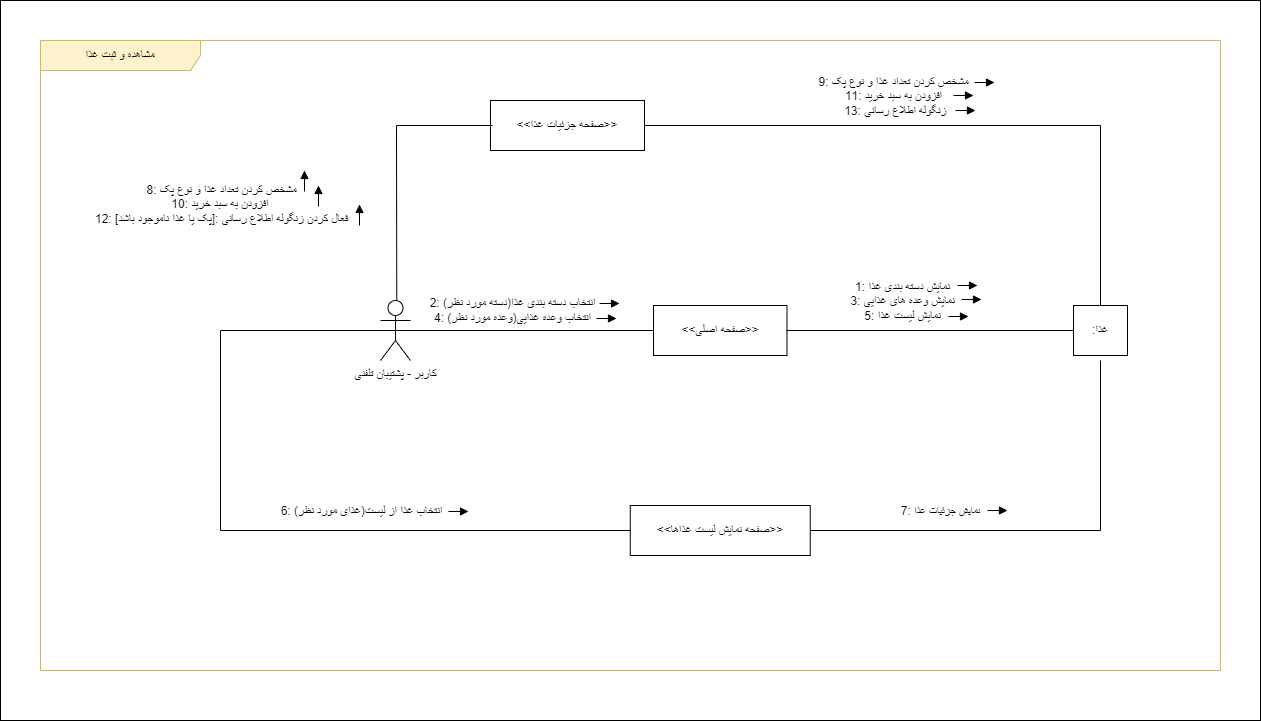

The diagram above was exported from draw.io. Its source (the exported page's mxGraphModel, read from the mxfile embedded in the PNG):
<mxGraphModel dx="1038" dy="-559" grid="1" gridSize="10" guides="1" tooltips="1" connect="1" arrows="1" fold="1" page="1" pageScale="1" pageWidth="850" pageHeight="1100" math="0" shadow="0">
  <root>
    <mxCell id="0" />
    <mxCell id="1" parent="0" />
    <mxCell id="6I5RbJxFRjQ0VFKdXff7-1" value="" style="rounded=0;whiteSpace=wrap;html=1;" parent="1" vertex="1">
      <mxGeometry x="60" y="1190" width="1260" height="720" as="geometry" />
    </mxCell>
    <mxCell id="SPQWzCGM6HDwd9X9PkXJ-1" value="&lt;font style=&quot;font-size: 12px;&quot;&gt;مشاهده و ثبت غذا&lt;/font&gt;" style="shape=umlFrame;whiteSpace=wrap;html=1;pointerEvents=0;width=160;height=30;fillColor=#FFF2CC;strokeColor=#d6b656;" parent="1" vertex="1">
      <mxGeometry x="100" y="1230" width="1180" height="630" as="geometry" />
    </mxCell>
    <mxCell id="SPQWzCGM6HDwd9X9PkXJ-2" value="&amp;lt;&amp;lt;صفحه اصلی&amp;gt;&amp;gt;" style="html=1;whiteSpace=wrap;" parent="1" vertex="1">
      <mxGeometry x="713" y="1495" width="133.5" height="50" as="geometry" />
    </mxCell>
    <mxCell id="SPQWzCGM6HDwd9X9PkXJ-3" value=":غذا" style="html=1;whiteSpace=wrap;" parent="1" vertex="1">
      <mxGeometry x="1133" y="1495" width="54" height="50" as="geometry" />
    </mxCell>
    <mxCell id="SPQWzCGM6HDwd9X9PkXJ-4" value="کاربر - پشتیبان تلفنی" style="shape=umlActor;verticalLabelPosition=bottom;verticalAlign=top;html=1;outlineConnect=0;" parent="1" vertex="1">
      <mxGeometry x="440" y="1490" width="30" height="60" as="geometry" />
    </mxCell>
    <mxCell id="SPQWzCGM6HDwd9X9PkXJ-5" value="" style="endArrow=none;html=1;rounded=0;exitX=0.5;exitY=0.5;exitDx=0;exitDy=0;exitPerimeter=0;entryX=0;entryY=0.5;entryDx=0;entryDy=0;" parent="1" source="SPQWzCGM6HDwd9X9PkXJ-4" target="SPQWzCGM6HDwd9X9PkXJ-2" edge="1">
      <mxGeometry width="50" height="50" relative="1" as="geometry">
        <mxPoint x="455.0000000000002" y="1529.0000000000002" as="sourcePoint" />
        <mxPoint x="790" y="1530" as="targetPoint" />
      </mxGeometry>
    </mxCell>
    <mxCell id="SPQWzCGM6HDwd9X9PkXJ-6" value="&lt;font style=&quot;font-size: 12px;&quot;&gt;2:&amp;nbsp;(دسته مورد نظر)انتخاب دسته بندی غذا&lt;br&gt;4:&amp;nbsp;(وعده مورد نظر)انتخاب وعده غذایی&lt;/font&gt;" style="edgeLabel;html=1;align=center;verticalAlign=middle;resizable=0;points=[];" parent="SPQWzCGM6HDwd9X9PkXJ-5" connectable="0" vertex="1">
      <mxGeometry x="-0.0504" y="1" relative="1" as="geometry">
        <mxPoint x="-6" y="-20" as="offset" />
      </mxGeometry>
    </mxCell>
    <mxCell id="SPQWzCGM6HDwd9X9PkXJ-7" value="" style="endArrow=none;html=1;rounded=0;entryX=0;entryY=0.5;entryDx=0;entryDy=0;" parent="1" target="SPQWzCGM6HDwd9X9PkXJ-3" edge="1">
      <mxGeometry width="50" height="50" relative="1" as="geometry">
        <mxPoint x="846" y="1520" as="sourcePoint" />
        <mxPoint x="1130" y="1520" as="targetPoint" />
      </mxGeometry>
    </mxCell>
    <mxCell id="SPQWzCGM6HDwd9X9PkXJ-8" value="&lt;font style=&quot;font-size: 12px;&quot;&gt;1:&amp;nbsp;نمایش دسته بندی غذا&lt;br&gt;3:&amp;nbsp;نمایش وعده های غذایی&lt;br&gt;5:&amp;nbsp;نمایش لیست غذا&lt;/font&gt;" style="edgeLabel;html=1;align=center;verticalAlign=middle;resizable=0;points=[];" parent="SPQWzCGM6HDwd9X9PkXJ-7" connectable="0" vertex="1">
      <mxGeometry x="-0.2352" relative="1" as="geometry">
        <mxPoint x="5" y="-30" as="offset" />
      </mxGeometry>
    </mxCell>
    <mxCell id="SPQWzCGM6HDwd9X9PkXJ-9" value="" style="html=1;verticalAlign=bottom;endArrow=block;curved=0;rounded=0;strokeWidth=1;" parent="1" edge="1">
      <mxGeometry x="0.0017" width="80" relative="1" as="geometry">
        <mxPoint x="659" y="1493" as="sourcePoint" />
        <mxPoint x="679" y="1493" as="targetPoint" />
        <mxPoint as="offset" />
      </mxGeometry>
    </mxCell>
    <mxCell id="SPQWzCGM6HDwd9X9PkXJ-10" value="" style="html=1;verticalAlign=bottom;endArrow=block;curved=0;rounded=0;strokeWidth=1;" parent="1" edge="1">
      <mxGeometry x="0.0017" width="80" relative="1" as="geometry">
        <mxPoint x="1017" y="1475" as="sourcePoint" />
        <mxPoint x="1037" y="1475" as="targetPoint" />
        <mxPoint as="offset" />
      </mxGeometry>
    </mxCell>
    <mxCell id="SPQWzCGM6HDwd9X9PkXJ-11" value="" style="html=1;verticalAlign=bottom;endArrow=block;curved=0;rounded=0;strokeWidth=1;" parent="1" edge="1">
      <mxGeometry x="0.0017" width="80" relative="1" as="geometry">
        <mxPoint x="1021" y="1489" as="sourcePoint" />
        <mxPoint x="1041" y="1489" as="targetPoint" />
        <mxPoint as="offset" />
      </mxGeometry>
    </mxCell>
    <mxCell id="SPQWzCGM6HDwd9X9PkXJ-12" value="" style="html=1;verticalAlign=bottom;endArrow=block;curved=0;rounded=0;strokeWidth=1;" parent="1" edge="1">
      <mxGeometry x="0.0017" width="80" relative="1" as="geometry">
        <mxPoint x="656" y="1508" as="sourcePoint" />
        <mxPoint x="676" y="1508" as="targetPoint" />
        <mxPoint as="offset" />
      </mxGeometry>
    </mxCell>
    <mxCell id="SPQWzCGM6HDwd9X9PkXJ-13" value="&amp;lt;&amp;lt;صفحه جزئیات غذا&amp;gt;&amp;gt;" style="html=1;whiteSpace=wrap;" parent="1" vertex="1">
      <mxGeometry x="550" y="1290" width="154" height="50" as="geometry" />
    </mxCell>
    <mxCell id="SPQWzCGM6HDwd9X9PkXJ-14" value="&amp;lt;&amp;lt;صفحه نمایش لیست غذاها&amp;gt;&amp;gt;" style="html=1;whiteSpace=wrap;" parent="1" vertex="1">
      <mxGeometry x="689.75" y="1695" width="180" height="50" as="geometry" />
    </mxCell>
    <mxCell id="ZvgccTQcmgz95tk9YI2x-1" value="" style="endArrow=none;html=1;rounded=0;entryX=0;entryY=0.5;entryDx=0;entryDy=0;exitX=0.5;exitY=0.5;exitDx=0;exitDy=0;exitPerimeter=0;" parent="1" source="SPQWzCGM6HDwd9X9PkXJ-4" target="SPQWzCGM6HDwd9X9PkXJ-14" edge="1">
      <mxGeometry width="50" height="50" relative="1" as="geometry">
        <mxPoint x="280" y="1520" as="sourcePoint" />
        <mxPoint x="1145" y="1531" as="targetPoint" />
        <Array as="points">
          <mxPoint x="280" y="1520" />
          <mxPoint x="280" y="1720" />
        </Array>
      </mxGeometry>
    </mxCell>
    <mxCell id="ZvgccTQcmgz95tk9YI2x-2" value="&lt;font style=&quot;font-size: 12px;&quot;&gt;6:&amp;nbsp;انتخاب غذا از لیست(غذای مورد نظر)&lt;/font&gt;" style="edgeLabel;html=1;align=center;verticalAlign=middle;resizable=0;points=[];" parent="ZvgccTQcmgz95tk9YI2x-1" connectable="0" vertex="1">
      <mxGeometry x="-0.2352" relative="1" as="geometry">
        <mxPoint x="140" y="55" as="offset" />
      </mxGeometry>
    </mxCell>
    <mxCell id="MCyBFQMacKOfbAvORPUi-1" value="" style="endArrow=none;html=1;rounded=0;exitX=1;exitY=0.5;exitDx=0;exitDy=0;" parent="1" source="SPQWzCGM6HDwd9X9PkXJ-14" edge="1">
      <mxGeometry width="50" height="50" relative="1" as="geometry">
        <mxPoint x="465" y="1530" as="sourcePoint" />
        <mxPoint x="1160" y="1550" as="targetPoint" />
        <Array as="points">
          <mxPoint x="1160" y="1720" />
        </Array>
      </mxGeometry>
    </mxCell>
    <mxCell id="MCyBFQMacKOfbAvORPUi-2" value="&lt;span style=&quot;font-size: 12px;&quot;&gt;7:&amp;nbsp;&lt;/span&gt;نمایش جزئیات غذا" style="edgeLabel;html=1;align=center;verticalAlign=middle;resizable=0;points=[];" parent="MCyBFQMacKOfbAvORPUi-1" connectable="0" vertex="1">
      <mxGeometry x="-0.2352" relative="1" as="geometry">
        <mxPoint x="-46" y="-20" as="offset" />
      </mxGeometry>
    </mxCell>
    <mxCell id="MCyBFQMacKOfbAvORPUi-3" value="" style="endArrow=none;html=1;rounded=0;entryX=0;entryY=0.5;entryDx=0;entryDy=0;exitX=0.5;exitY=0;exitDx=0;exitDy=0;exitPerimeter=0;" parent="1" edge="1">
      <mxGeometry width="50" height="50" relative="1" as="geometry">
        <mxPoint x="456.26829268292704" y="1490" as="sourcePoint" />
        <mxPoint x="552.0000000000001" y="1315" as="targetPoint" />
        <Array as="points">
          <mxPoint x="456" y="1315" />
        </Array>
      </mxGeometry>
    </mxCell>
    <mxCell id="MCyBFQMacKOfbAvORPUi-4" value="&lt;font style=&quot;font-size: 12px;&quot;&gt;8:&amp;nbsp;مشخص کردن تعداد غذا و نوع پک&lt;br&gt;10:&amp;nbsp;افزودن به سبد خرید&amp;nbsp;&lt;br&gt;12:&amp;nbsp;فعال کردن زنگوله اطلاع رسانی :[پک یا غذا ناموجود باشد]&lt;br&gt;&amp;nbsp;&lt;/font&gt;" style="edgeLabel;html=1;align=center;verticalAlign=middle;resizable=0;points=[];" parent="MCyBFQMacKOfbAvORPUi-3" connectable="0" vertex="1">
      <mxGeometry x="-0.0504" y="1" relative="1" as="geometry">
        <mxPoint x="-175" y="39" as="offset" />
      </mxGeometry>
    </mxCell>
    <mxCell id="EHj76vzPGq9Ni1ZMMp3X-1" value="" style="endArrow=none;html=1;rounded=0;entryX=0.5;entryY=0;entryDx=0;entryDy=0;exitX=1;exitY=0.5;exitDx=0;exitDy=0;" parent="1" source="SPQWzCGM6HDwd9X9PkXJ-13" target="SPQWzCGM6HDwd9X9PkXJ-3" edge="1">
      <mxGeometry width="50" height="50" relative="1" as="geometry">
        <mxPoint x="790" y="1360" as="sourcePoint" />
        <mxPoint x="1077" y="1360" as="targetPoint" />
        <Array as="points">
          <mxPoint x="1160" y="1315" />
        </Array>
      </mxGeometry>
    </mxCell>
    <mxCell id="EHj76vzPGq9Ni1ZMMp3X-2" value="&lt;font style=&quot;font-size: 12px;&quot;&gt;9:&amp;nbsp;مشخص کردن تعداد غذا و نوع پک&lt;br&gt;&lt;font style=&quot;font-size: 12px;&quot;&gt;11:&amp;nbsp;افزودن به سبد خرید&lt;br&gt;&lt;/font&gt;&amp;nbsp;13: زنگوله اطلاع رسانی&lt;/font&gt;" style="edgeLabel;html=1;align=center;verticalAlign=middle;resizable=0;points=[];" parent="EHj76vzPGq9Ni1ZMMp3X-1" connectable="0" vertex="1">
      <mxGeometry x="-0.2352" relative="1" as="geometry">
        <mxPoint x="5" y="-30" as="offset" />
      </mxGeometry>
    </mxCell>
    <mxCell id="ZDy6IVkrtOZPXcsZ5mEw-1" value="" style="html=1;verticalAlign=bottom;endArrow=block;curved=0;rounded=0;strokeWidth=1;" parent="1" edge="1">
      <mxGeometry x="0.0017" width="80" relative="1" as="geometry">
        <mxPoint x="1008" y="1506" as="sourcePoint" />
        <mxPoint x="1028" y="1506" as="targetPoint" />
        <mxPoint as="offset" />
      </mxGeometry>
    </mxCell>
    <mxCell id="LzBpQRZdevfdPIglRfjO-2" value="" style="html=1;verticalAlign=bottom;endArrow=block;curved=0;rounded=0;strokeWidth=1;" parent="1" edge="1">
      <mxGeometry x="0.0017" width="80" relative="1" as="geometry">
        <mxPoint x="1034" y="1272" as="sourcePoint" />
        <mxPoint x="1054" y="1272" as="targetPoint" />
        <mxPoint as="offset" />
      </mxGeometry>
    </mxCell>
    <mxCell id="LzBpQRZdevfdPIglRfjO-4" value="" style="html=1;verticalAlign=bottom;endArrow=block;curved=0;rounded=0;strokeWidth=1;" parent="1" edge="1">
      <mxGeometry x="0.0017" width="80" relative="1" as="geometry">
        <mxPoint x="1015" y="1300" as="sourcePoint" />
        <mxPoint x="1035" y="1300" as="targetPoint" />
        <mxPoint as="offset" />
      </mxGeometry>
    </mxCell>
    <mxCell id="ZDy6IVkrtOZPXcsZ5mEw-4" value="" style="html=1;verticalAlign=bottom;endArrow=block;curved=0;rounded=0;strokeWidth=1;" parent="1" edge="1">
      <mxGeometry x="0.0017" width="80" relative="1" as="geometry">
        <mxPoint x="508" y="1701" as="sourcePoint" />
        <mxPoint x="528" y="1701" as="targetPoint" />
        <mxPoint as="offset" />
      </mxGeometry>
    </mxCell>
    <mxCell id="LzBpQRZdevfdPIglRfjO-5" value="" style="html=1;verticalAlign=bottom;endArrow=block;curved=0;rounded=0;strokeWidth=1;" parent="1" edge="1">
      <mxGeometry x="0.0017" width="80" relative="1" as="geometry">
        <mxPoint x="1047" y="1700" as="sourcePoint" />
        <mxPoint x="1067" y="1700" as="targetPoint" />
        <mxPoint as="offset" />
      </mxGeometry>
    </mxCell>
    <mxCell id="F5dU0GnZAFNEMMHjGXy9-1" value="" style="html=1;verticalAlign=bottom;endArrow=block;curved=0;rounded=0;strokeWidth=1;" parent="1" edge="1">
      <mxGeometry x="0.0017" width="80" relative="1" as="geometry">
        <mxPoint x="364" y="1381" as="sourcePoint" />
        <mxPoint x="364" y="1360" as="targetPoint" />
        <mxPoint as="offset" />
      </mxGeometry>
    </mxCell>
    <mxCell id="LzBpQRZdevfdPIglRfjO-3" value="" style="html=1;verticalAlign=bottom;endArrow=block;curved=0;rounded=0;strokeWidth=1;" parent="1" edge="1">
      <mxGeometry x="0.0017" width="80" relative="1" as="geometry">
        <mxPoint x="1013" y="1285" as="sourcePoint" />
        <mxPoint x="1033" y="1285" as="targetPoint" />
        <mxPoint as="offset" />
      </mxGeometry>
    </mxCell>
    <mxCell id="buLBtb2qbsv11-pI134P-3" value="" style="html=1;verticalAlign=bottom;endArrow=block;curved=0;rounded=0;strokeWidth=1;" parent="1" edge="1">
      <mxGeometry x="0.0017" width="80" relative="1" as="geometry">
        <mxPoint x="378" y="1396" as="sourcePoint" />
        <mxPoint x="378" y="1375" as="targetPoint" />
        <mxPoint as="offset" />
      </mxGeometry>
    </mxCell>
    <mxCell id="buLBtb2qbsv11-pI134P-4" value="" style="html=1;verticalAlign=bottom;endArrow=block;curved=0;rounded=0;strokeWidth=1;" parent="1" edge="1">
      <mxGeometry x="0.0017" width="80" relative="1" as="geometry">
        <mxPoint x="419" y="1415" as="sourcePoint" />
        <mxPoint x="419" y="1394" as="targetPoint" />
        <mxPoint as="offset" />
      </mxGeometry>
    </mxCell>
  </root>
</mxGraphModel>